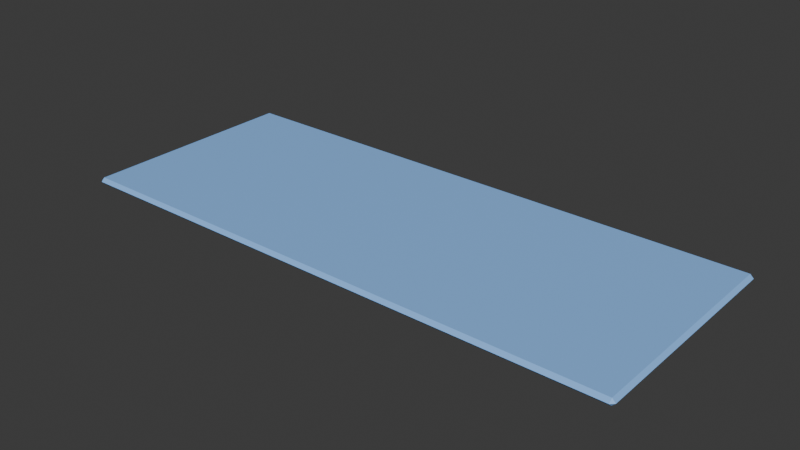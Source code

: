 # Source: mousepad.blend  (saved by Blender 4.2.66; exported with 4.5.12 LTS)
import bpy
from mathutils import Matrix  # noqa: F401  (used for matrix-valued properties, if any)

bpy.ops.wm.read_factory_settings(use_empty=True)
scene = bpy.context.scene
scene.name = 'Scene'

# ---- collections
col_collection = bpy.data.collections.new('Collection'); scene.collection.children.link(col_collection)

# ---- materials (node trees are filled in below, after node groups)
mat_material_001 = bpy.data.materials.new('Material.001')

# ---- material node trees
mat_material_001.use_nodes = True; mat_material_001.node_tree.nodes.clear()
_N = mat_material_001.node_tree.nodes; _L = mat_material_001.node_tree.links
n0 = _N.new('ShaderNodeBsdfPrincipled'); n0.name = 'Principled BSDF'; n0.location = (10, 300)
n0.inputs[0].default_value = (0.2622, 0.5333, 1.0, 1.0)
n1 = _N.new('ShaderNodeOutputMaterial'); n1.name = 'Material Output'; n1.location = (300, 300)
_L.new(n0.outputs[0], n1.inputs[0])
n1.is_active_output = True

# ---- world
world_world = bpy.data.worlds.new('World'); scene.world = world_world
world_world.use_nodes = True; world_world.node_tree.nodes.clear()
_N = world_world.node_tree.nodes; _L = world_world.node_tree.links
n0 = _N.new('ShaderNodeOutputWorld'); n0.name = 'World Output'; n0.location = (300, 300)
n1 = _N.new('ShaderNodeBackground'); n1.name = 'Background'; n1.location = (10, 300)
n1.inputs[0].default_value = (0.05088, 0.05088, 0.05088, 1.0)
_L.new(n1.outputs[0], n0.inputs[0])
n0.is_active_output = True
world_world.color = (0.05088, 0.05088, 0.05088)
world_world.sun_shadow_jitter_overblur = 0.0

# ---- meshes
me_plane = bpy.data.meshes.new('Plane')
me_plane.from_pydata([(-3.09, -1.49, 0.0), (3.09, -1.49, 0.0), (-3.09, 1.0, 0.0), (3.09, 1.0, 0.0), (-3.09, -1.49, -0.07446), (3.09, -1.49, -0.07446), (-3.09, 1.0, -0.07446), (3.09, 1.0, -0.07446)], [], [(0, 2, 3, 1), (4, 5, 7, 6), (2, 0, 4, 6), (3, 2, 6, 7), (0, 1, 5, 4), (1, 3, 7, 5)])
_uv = me_plane.uv_layers.new(name='UVMap')
_uv.uv.foreach_set('vector', [0.0, 0.0, 0.0, 1.0, 1.0, 1.0, 1.0, 0.0, 0.0, 0.0, 1.0, 0.0, 1.0, 1.0, 0.0, 1.0, 0.0, 1.0, 0.0, 0.0, 0.0, 0.0, 0.0, 1.0, 1.0, 1.0, 0.0, 1.0, 0.0, 1.0, 1.0, 1.0, 0.0, 0.0, 1.0, 0.0, 1.0, 0.0, 0.0, 0.0, 1.0, 0.0, 1.0, 1.0, 1.0, 1.0, 1.0, 0.0])
me_plane.materials.append(mat_material_001)
me_plane.update()

# ---- objects
ob_plane = bpy.data.objects.new('Plane', me_plane)

# ---- transforms, parenting, visibility, modifiers, constraints
ob_plane.location = (0.0, 0.0, 0.01696)
ob_plane.scale = (0.4924, 0.4924, 0.4924)
_m = ob_plane.modifiers.new('Bevel', 'BEVEL')
_m.width = 2.14
_m.width_pct = 2.14
_m.angle_limit = 0.37

# ---- collection membership
col_collection.objects.link(ob_plane)

# ---- scene / render settings (as saved in the file)
scene.frame_start = 1; scene.frame_end = 250; scene.frame_set(1)
scene.render.engine = 'BLENDER_EEVEE_NEXT'
bpy.context.view_layer.update()

# ---- added for rendering (the .blend has no active camera and no usable light): camera, sun
cam_auto = bpy.data.cameras.new('AutoCamera')
cam_auto.lens = 50.0
cam_auto.sensor_width = 36.0
cam_auto.clip_end = 1000.0
ob_auto_camera = bpy.data.objects.new('AutoCamera', cam_auto)
scene.collection.objects.link(ob_auto_camera)
ob_auto_camera.location = (3.03577, -3.76354, 2.42725)
ob_auto_camera.rotation_euler = (1.09748, -7.21219e-08, 0.694738)
scene.camera = ob_auto_camera
light_auto_sun = bpy.data.lights.new('AutoSun', 'SUN')
light_auto_sun.energy = 3.0
light_auto_sun.angle = 0.0523599
ob_auto_sun = bpy.data.objects.new('AutoSun', light_auto_sun)
scene.collection.objects.link(ob_auto_sun)
ob_auto_sun.rotation_euler = (0.872665, 0.174533, 0.523599)
bpy.context.view_layer.update()
